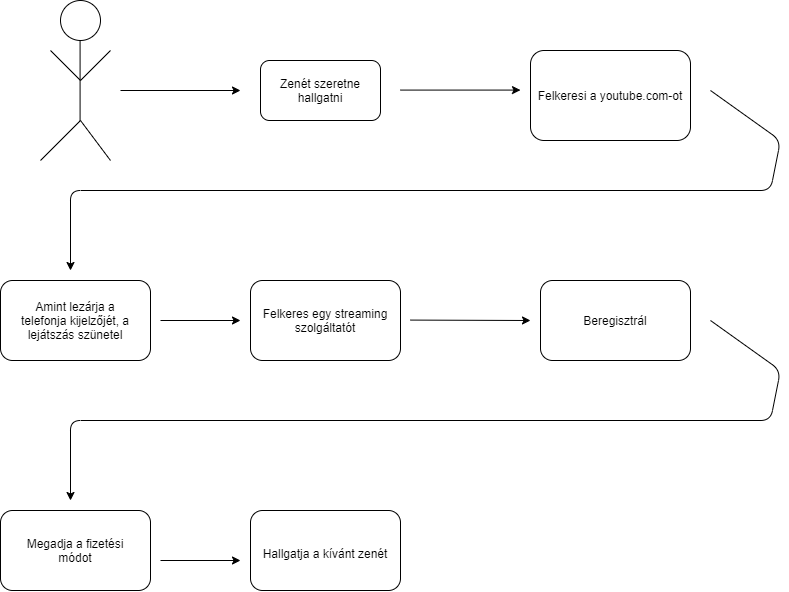

The diagram above was exported from draw.io. Its source (the exported page's mxGraphModel, read from the mxfile embedded in the PNG):
<mxGraphModel dx="1673" dy="625" grid="1" gridSize="10" guides="1" tooltips="1" connect="1" arrows="1" fold="1" page="1" pageScale="1" pageWidth="827" pageHeight="1169" math="0" shadow="0">
  <root>
    <mxCell id="0" />
    <mxCell id="1" parent="0" />
    <mxCell id="noad9gL6MbVKqjkeYdyQ-14" value="" style="ellipse;whiteSpace=wrap;html=1;fillColor=#ffffff;" vertex="1" parent="1">
      <mxGeometry x="80" y="40" width="40" height="40" as="geometry" />
    </mxCell>
    <mxCell id="noad9gL6MbVKqjkeYdyQ-15" value="" style="endArrow=none;html=1;" edge="1" parent="1">
      <mxGeometry width="50" height="50" relative="1" as="geometry">
        <mxPoint x="99.58" y="160" as="sourcePoint" />
        <mxPoint x="99.58" y="80" as="targetPoint" />
      </mxGeometry>
    </mxCell>
    <mxCell id="noad9gL6MbVKqjkeYdyQ-16" value="" style="endArrow=none;html=1;" edge="1" parent="1">
      <mxGeometry width="50" height="50" relative="1" as="geometry">
        <mxPoint x="60" y="200" as="sourcePoint" />
        <mxPoint x="100" y="160" as="targetPoint" />
      </mxGeometry>
    </mxCell>
    <mxCell id="noad9gL6MbVKqjkeYdyQ-17" value="" style="endArrow=none;html=1;" edge="1" parent="1">
      <mxGeometry width="50" height="50" relative="1" as="geometry">
        <mxPoint x="130" y="200" as="sourcePoint" />
        <mxPoint x="100" y="160" as="targetPoint" />
      </mxGeometry>
    </mxCell>
    <mxCell id="noad9gL6MbVKqjkeYdyQ-18" value="" style="endArrow=none;html=1;" edge="1" parent="1">
      <mxGeometry width="50" height="50" relative="1" as="geometry">
        <mxPoint x="100" y="120" as="sourcePoint" />
        <mxPoint x="130" y="90" as="targetPoint" />
      </mxGeometry>
    </mxCell>
    <mxCell id="noad9gL6MbVKqjkeYdyQ-19" value="" style="endArrow=none;html=1;" edge="1" parent="1">
      <mxGeometry width="50" height="50" relative="1" as="geometry">
        <mxPoint x="100" y="120" as="sourcePoint" />
        <mxPoint x="70" y="90" as="targetPoint" />
      </mxGeometry>
    </mxCell>
    <mxCell id="noad9gL6MbVKqjkeYdyQ-20" value="" style="endArrow=classic;html=1;" edge="1" parent="1">
      <mxGeometry width="50" height="50" relative="1" as="geometry">
        <mxPoint x="140" y="130" as="sourcePoint" />
        <mxPoint x="260" y="130" as="targetPoint" />
      </mxGeometry>
    </mxCell>
    <mxCell id="noad9gL6MbVKqjkeYdyQ-21" value="" style="rounded=1;whiteSpace=wrap;html=1;fillColor=#ffffff;" vertex="1" parent="1">
      <mxGeometry x="280" y="100" width="120" height="60" as="geometry" />
    </mxCell>
    <mxCell id="noad9gL6MbVKqjkeYdyQ-22" value="Zenét szeretne hallgatni" style="text;html=1;strokeColor=none;fillColor=none;align=center;verticalAlign=middle;whiteSpace=wrap;rounded=0;" vertex="1" parent="1">
      <mxGeometry x="290" y="115" width="100" height="30" as="geometry" />
    </mxCell>
    <mxCell id="noad9gL6MbVKqjkeYdyQ-23" value="" style="endArrow=classic;html=1;" edge="1" parent="1">
      <mxGeometry width="50" height="50" relative="1" as="geometry">
        <mxPoint x="420" y="129.57999999999998" as="sourcePoint" />
        <mxPoint x="540" y="129.57999999999998" as="targetPoint" />
      </mxGeometry>
    </mxCell>
    <mxCell id="noad9gL6MbVKqjkeYdyQ-24" value="" style="rounded=1;whiteSpace=wrap;html=1;fillColor=#ffffff;" vertex="1" parent="1">
      <mxGeometry x="550" y="90" width="160" height="90" as="geometry" />
    </mxCell>
    <mxCell id="noad9gL6MbVKqjkeYdyQ-25" value="Felkeresi a youtube.com-ot" style="text;html=1;strokeColor=none;fillColor=none;align=center;verticalAlign=middle;whiteSpace=wrap;rounded=0;" vertex="1" parent="1">
      <mxGeometry x="555" y="121.25" width="150" height="27.5" as="geometry" />
    </mxCell>
    <mxCell id="noad9gL6MbVKqjkeYdyQ-27" value="" style="endArrow=classic;html=1;" edge="1" parent="1">
      <mxGeometry width="50" height="50" relative="1" as="geometry">
        <mxPoint x="730" y="130" as="sourcePoint" />
        <mxPoint x="90" y="310" as="targetPoint" />
        <Array as="points">
          <mxPoint x="800" y="180" />
          <mxPoint x="790" y="230" />
          <mxPoint x="90" y="230" />
        </Array>
      </mxGeometry>
    </mxCell>
    <mxCell id="noad9gL6MbVKqjkeYdyQ-30" value="" style="rounded=1;whiteSpace=wrap;html=1;fillColor=#ffffff;" vertex="1" parent="1">
      <mxGeometry x="20" y="320" width="150" height="80" as="geometry" />
    </mxCell>
    <mxCell id="noad9gL6MbVKqjkeYdyQ-31" value="Amint lezárja a telefonja kijelzőjét, a lejátszás szünetel" style="text;html=1;strokeColor=none;fillColor=none;align=center;verticalAlign=middle;whiteSpace=wrap;rounded=0;" vertex="1" parent="1">
      <mxGeometry x="30" y="330" width="130" height="60" as="geometry" />
    </mxCell>
    <mxCell id="noad9gL6MbVKqjkeYdyQ-32" value="" style="endArrow=classic;html=1;" edge="1" parent="1">
      <mxGeometry width="50" height="50" relative="1" as="geometry">
        <mxPoint x="180" y="360" as="sourcePoint" />
        <mxPoint x="260" y="360" as="targetPoint" />
      </mxGeometry>
    </mxCell>
    <mxCell id="noad9gL6MbVKqjkeYdyQ-33" value="" style="rounded=1;whiteSpace=wrap;html=1;fillColor=#ffffff;" vertex="1" parent="1">
      <mxGeometry x="270" y="320" width="150" height="80" as="geometry" />
    </mxCell>
    <mxCell id="noad9gL6MbVKqjkeYdyQ-34" value="Felkeres egy streaming szolgáltatót" style="text;html=1;strokeColor=none;fillColor=none;align=center;verticalAlign=middle;whiteSpace=wrap;rounded=0;" vertex="1" parent="1">
      <mxGeometry x="280" y="330" width="130" height="60" as="geometry" />
    </mxCell>
    <mxCell id="noad9gL6MbVKqjkeYdyQ-35" value="" style="endArrow=classic;html=1;" edge="1" parent="1">
      <mxGeometry width="50" height="50" relative="1" as="geometry">
        <mxPoint x="430" y="359.58" as="sourcePoint" />
        <mxPoint x="550" y="360" as="targetPoint" />
      </mxGeometry>
    </mxCell>
    <mxCell id="noad9gL6MbVKqjkeYdyQ-37" value="" style="rounded=1;whiteSpace=wrap;html=1;fillColor=#ffffff;" vertex="1" parent="1">
      <mxGeometry x="560" y="320" width="150" height="80" as="geometry" />
    </mxCell>
    <mxCell id="noad9gL6MbVKqjkeYdyQ-38" value="Beregisztrál" style="text;html=1;strokeColor=none;fillColor=none;align=center;verticalAlign=middle;whiteSpace=wrap;rounded=0;" vertex="1" parent="1">
      <mxGeometry x="570" y="330" width="130" height="60" as="geometry" />
    </mxCell>
    <mxCell id="noad9gL6MbVKqjkeYdyQ-39" value="" style="endArrow=classic;html=1;" edge="1" parent="1">
      <mxGeometry width="50" height="50" relative="1" as="geometry">
        <mxPoint x="730" y="360" as="sourcePoint" />
        <mxPoint x="90" y="540" as="targetPoint" />
        <Array as="points">
          <mxPoint x="800" y="410" />
          <mxPoint x="790" y="460" />
          <mxPoint x="90" y="460" />
        </Array>
      </mxGeometry>
    </mxCell>
    <mxCell id="noad9gL6MbVKqjkeYdyQ-41" value="" style="rounded=1;whiteSpace=wrap;html=1;fillColor=#ffffff;" vertex="1" parent="1">
      <mxGeometry x="20" y="550" width="150" height="80" as="geometry" />
    </mxCell>
    <mxCell id="noad9gL6MbVKqjkeYdyQ-42" value="Megadja a fizetési módot" style="text;html=1;strokeColor=none;fillColor=none;align=center;verticalAlign=middle;whiteSpace=wrap;rounded=0;" vertex="1" parent="1">
      <mxGeometry x="30" y="560" width="130" height="60" as="geometry" />
    </mxCell>
    <mxCell id="noad9gL6MbVKqjkeYdyQ-46" value="" style="endArrow=classic;html=1;" edge="1" parent="1">
      <mxGeometry width="50" height="50" relative="1" as="geometry">
        <mxPoint x="180" y="600" as="sourcePoint" />
        <mxPoint x="260" y="600" as="targetPoint" />
      </mxGeometry>
    </mxCell>
    <mxCell id="noad9gL6MbVKqjkeYdyQ-48" value="" style="rounded=1;whiteSpace=wrap;html=1;fillColor=#ffffff;" vertex="1" parent="1">
      <mxGeometry x="270" y="550" width="150" height="80" as="geometry" />
    </mxCell>
    <mxCell id="noad9gL6MbVKqjkeYdyQ-49" value="Hallgatja a kívánt zenét" style="text;html=1;strokeColor=none;fillColor=none;align=center;verticalAlign=middle;whiteSpace=wrap;rounded=0;" vertex="1" parent="1">
      <mxGeometry x="280" y="565" width="130" height="55" as="geometry" />
    </mxCell>
  </root>
</mxGraphModel>